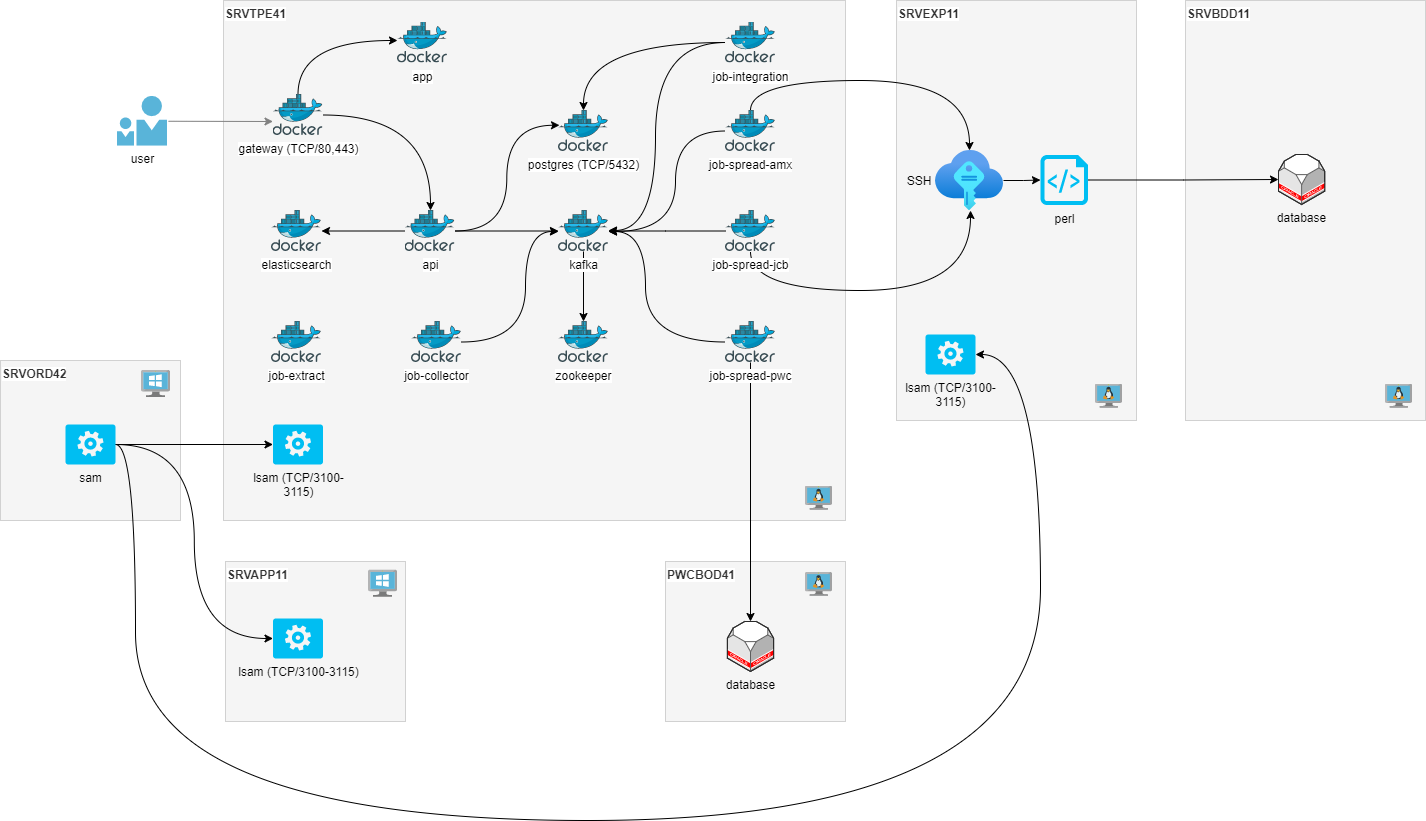

The diagram above was exported from draw.io. Its source (the exported page's mxGraphModel, read from the mxfile embedded in the PNG):
<mxGraphModel dx="1422" dy="38" grid="1" gridSize="10" guides="1" tooltips="1" connect="1" arrows="1" fold="1" page="1" pageScale="1" pageWidth="1169" pageHeight="827" math="0" shadow="0">
  <root>
    <mxCell id="0" />
    <mxCell id="1" parent="0" />
    <mxCell id="8hyHqYP0sYHNHfY3vN0G-146" value="&lt;b&gt;SRVEXP11&lt;/b&gt;" style="rounded=0;whiteSpace=wrap;html=1;labelBackgroundColor=#ffffff;fillColor=#f5f5f5;strokeColor=#D1D1D1;fontColor=#333333;align=left;verticalAlign=top;strokeWidth=1;perimeterSpacing=0;" parent="1" vertex="1">
      <mxGeometry x="896" y="827" width="240" height="420" as="geometry" />
    </mxCell>
    <mxCell id="8hyHqYP0sYHNHfY3vN0G-141" value="&lt;b&gt;PWCBOD41&lt;/b&gt;" style="rounded=0;whiteSpace=wrap;html=1;labelBackgroundColor=#ffffff;fillColor=#f5f5f5;strokeColor=#D1D1D1;fontColor=#333333;align=left;verticalAlign=top;strokeWidth=1;perimeterSpacing=0;" parent="1" vertex="1">
      <mxGeometry x="665" y="1388" width="180" height="160" as="geometry" />
    </mxCell>
    <mxCell id="8hyHqYP0sYHNHfY3vN0G-4" value="&lt;b&gt;SRVTPE41&lt;/b&gt;" style="rounded=0;whiteSpace=wrap;html=1;labelBackgroundColor=#ffffff;fillColor=#f5f5f5;strokeColor=#D1D1D1;fontColor=#333333;align=left;verticalAlign=top;strokeWidth=1;perimeterSpacing=0;" parent="1" vertex="1">
      <mxGeometry x="223" y="827" width="622" height="520" as="geometry" />
    </mxCell>
    <mxCell id="8hyHqYP0sYHNHfY3vN0G-6" style="edgeStyle=elbowEdgeStyle;rounded=0;orthogonalLoop=1;jettySize=auto;elbow=vertical;html=1;strokeColor=#808080;exitX=1.02;exitY=0.505;exitDx=0;exitDy=0;exitPerimeter=0;" parent="1" source="8hyHqYP0sYHNHfY3vN0G-28" target="8hyHqYP0sYHNHfY3vN0G-95" edge="1">
      <mxGeometry relative="1" as="geometry">
        <mxPoint x="247.5" y="836.8333333333335" as="targetPoint" />
      </mxGeometry>
    </mxCell>
    <mxCell id="8hyHqYP0sYHNHfY3vN0G-28" value="user" style="aspect=fixed;html=1;perimeter=none;align=center;shadow=0;dashed=0;image;fontSize=12;image=img/lib/mscae/PersonWithFriend.svg;labelBackgroundColor=#ffffff;fillColor=#4D9900;" parent="1" vertex="1">
      <mxGeometry x="117" y="922.75" width="50" height="49.5" as="geometry" />
    </mxCell>
    <mxCell id="8hyHqYP0sYHNHfY3vN0G-108" value="app" style="sketch=0;aspect=fixed;html=1;points=[];align=center;image;fontSize=12;image=img/lib/mscae/Docker.svg;" parent="1" vertex="1">
      <mxGeometry x="397" y="848.5" width="50" height="41" as="geometry" />
    </mxCell>
    <mxCell id="8hyHqYP0sYHNHfY3vN0G-125" style="edgeStyle=orthogonalEdgeStyle;rounded=0;orthogonalLoop=1;jettySize=auto;html=1;" parent="1" source="8hyHqYP0sYHNHfY3vN0G-110" target="8hyHqYP0sYHNHfY3vN0G-118" edge="1">
      <mxGeometry relative="1" as="geometry" />
    </mxCell>
    <mxCell id="8hyHqYP0sYHNHfY3vN0G-127" style="edgeStyle=orthogonalEdgeStyle;orthogonalLoop=1;jettySize=auto;html=1;entryX=0.02;entryY=0.36;entryDx=0;entryDy=0;entryPerimeter=0;curved=1;" parent="1" source="8hyHqYP0sYHNHfY3vN0G-110" target="8hyHqYP0sYHNHfY3vN0G-126" edge="1">
      <mxGeometry relative="1" as="geometry" />
    </mxCell>
    <mxCell id="8hyHqYP0sYHNHfY3vN0G-164" style="edgeStyle=orthogonalEdgeStyle;rounded=0;orthogonalLoop=1;jettySize=auto;html=1;" parent="1" source="8hyHqYP0sYHNHfY3vN0G-110" target="8hyHqYP0sYHNHfY3vN0G-122" edge="1">
      <mxGeometry relative="1" as="geometry" />
    </mxCell>
    <mxCell id="8hyHqYP0sYHNHfY3vN0G-110" value="api" style="sketch=0;aspect=fixed;html=1;points=[];align=center;image;fontSize=12;image=img/lib/mscae/Docker.svg;" parent="1" vertex="1">
      <mxGeometry x="404.5" y="1037" width="50" height="41" as="geometry" />
    </mxCell>
    <mxCell id="8hyHqYP0sYHNHfY3vN0G-116" style="edgeStyle=orthogonalEdgeStyle;orthogonalLoop=1;jettySize=auto;html=1;curved=1;" parent="1" source="8hyHqYP0sYHNHfY3vN0G-95" target="8hyHqYP0sYHNHfY3vN0G-108" edge="1">
      <mxGeometry relative="1" as="geometry">
        <Array as="points">
          <mxPoint x="298" y="867" />
        </Array>
      </mxGeometry>
    </mxCell>
    <mxCell id="8hyHqYP0sYHNHfY3vN0G-117" style="edgeStyle=orthogonalEdgeStyle;orthogonalLoop=1;jettySize=auto;html=1;curved=1;" parent="1" source="8hyHqYP0sYHNHfY3vN0G-95" target="8hyHqYP0sYHNHfY3vN0G-110" edge="1">
      <mxGeometry relative="1" as="geometry">
        <Array as="points">
          <mxPoint x="430" y="942" />
        </Array>
      </mxGeometry>
    </mxCell>
    <mxCell id="8hyHqYP0sYHNHfY3vN0G-124" style="edgeStyle=orthogonalEdgeStyle;rounded=0;orthogonalLoop=1;jettySize=auto;html=1;" parent="1" source="8hyHqYP0sYHNHfY3vN0G-118" target="8hyHqYP0sYHNHfY3vN0G-121" edge="1">
      <mxGeometry relative="1" as="geometry" />
    </mxCell>
    <mxCell id="8hyHqYP0sYHNHfY3vN0G-118" value="kafka" style="sketch=0;aspect=fixed;html=1;points=[];align=center;image;fontSize=12;image=img/lib/mscae/Docker.svg;" parent="1" vertex="1">
      <mxGeometry x="558" y="1037" width="50" height="41" as="geometry" />
    </mxCell>
    <mxCell id="8hyHqYP0sYHNHfY3vN0G-121" value="zookeeper" style="sketch=0;aspect=fixed;html=1;points=[];align=center;image;fontSize=12;image=img/lib/mscae/Docker.svg;" parent="1" vertex="1">
      <mxGeometry x="558" y="1148" width="50" height="41" as="geometry" />
    </mxCell>
    <mxCell id="8hyHqYP0sYHNHfY3vN0G-122" value="elasticsearch" style="sketch=0;aspect=fixed;html=1;points=[];align=center;image;fontSize=12;image=img/lib/mscae/Docker.svg;" parent="1" vertex="1">
      <mxGeometry x="271" y="1037" width="50" height="41" as="geometry" />
    </mxCell>
    <mxCell id="8hyHqYP0sYHNHfY3vN0G-126" value="postgres (TCP/5432)" style="sketch=0;aspect=fixed;html=1;points=[];align=center;image;fontSize=12;image=img/lib/mscae/Docker.svg;" parent="1" vertex="1">
      <mxGeometry x="558" y="937" width="50" height="41" as="geometry" />
    </mxCell>
    <mxCell id="8hyHqYP0sYHNHfY3vN0G-134" style="edgeStyle=orthogonalEdgeStyle;orthogonalLoop=1;jettySize=auto;html=1;curved=1;" parent="1" source="8hyHqYP0sYHNHfY3vN0G-129" target="8hyHqYP0sYHNHfY3vN0G-118" edge="1">
      <mxGeometry relative="1" as="geometry">
        <Array as="points">
          <mxPoint x="645" y="1169" />
          <mxPoint x="645" y="1058" />
        </Array>
      </mxGeometry>
    </mxCell>
    <mxCell id="8hyHqYP0sYHNHfY3vN0G-145" style="edgeStyle=orthogonalEdgeStyle;rounded=0;orthogonalLoop=1;jettySize=auto;html=1;" parent="1" source="8hyHqYP0sYHNHfY3vN0G-129" target="8hyHqYP0sYHNHfY3vN0G-143" edge="1">
      <mxGeometry relative="1" as="geometry" />
    </mxCell>
    <mxCell id="8hyHqYP0sYHNHfY3vN0G-129" value="job-spread-pwc" style="sketch=0;aspect=fixed;html=1;points=[];align=center;image;fontSize=12;image=img/lib/mscae/Docker.svg;" parent="1" vertex="1">
      <mxGeometry x="725" y="1148" width="50" height="41" as="geometry" />
    </mxCell>
    <mxCell id="8hyHqYP0sYHNHfY3vN0G-135" style="edgeStyle=orthogonalEdgeStyle;orthogonalLoop=1;jettySize=auto;html=1;curved=1;" parent="1" source="8hyHqYP0sYHNHfY3vN0G-130" target="8hyHqYP0sYHNHfY3vN0G-118" edge="1">
      <mxGeometry relative="1" as="geometry">
        <Array as="points">
          <mxPoint x="675" y="958" />
          <mxPoint x="675" y="1058" />
        </Array>
      </mxGeometry>
    </mxCell>
    <mxCell id="8hyHqYP0sYHNHfY3vN0G-154" style="edgeStyle=orthogonalEdgeStyle;orthogonalLoop=1;jettySize=auto;html=1;curved=1;" parent="1" source="8hyHqYP0sYHNHfY3vN0G-130" target="8hyHqYP0sYHNHfY3vN0G-148" edge="1">
      <mxGeometry relative="1" as="geometry">
        <Array as="points">
          <mxPoint x="750" y="907" />
          <mxPoint x="969" y="907" />
        </Array>
      </mxGeometry>
    </mxCell>
    <mxCell id="8hyHqYP0sYHNHfY3vN0G-133" style="edgeStyle=orthogonalEdgeStyle;rounded=0;orthogonalLoop=1;jettySize=auto;html=1;" parent="1" source="8hyHqYP0sYHNHfY3vN0G-131" target="8hyHqYP0sYHNHfY3vN0G-118" edge="1">
      <mxGeometry relative="1" as="geometry">
        <Array as="points">
          <mxPoint x="665" y="1058" />
          <mxPoint x="665" y="1058" />
        </Array>
      </mxGeometry>
    </mxCell>
    <mxCell id="8hyHqYP0sYHNHfY3vN0G-95" value="gateway (TCP/80,443)" style="sketch=0;aspect=fixed;html=1;points=[];align=center;image;fontSize=12;image=img/lib/mscae/Docker.svg;" parent="1" vertex="1">
      <mxGeometry x="272.5" y="921" width="50" height="41" as="geometry" />
    </mxCell>
    <mxCell id="8hyHqYP0sYHNHfY3vN0G-143" value="database" style="verticalLabelPosition=bottom;html=1;verticalAlign=top;strokeWidth=1;align=center;outlineConnect=0;dashed=0;outlineConnect=0;shape=mxgraph.aws3d.oracleDbServer;fillColor=#ffffff;strokeColor=#5E5E5E;aspect=fixed;" parent="1" vertex="1">
      <mxGeometry x="726.8800000000001" y="1448" width="46.24" height="50" as="geometry" />
    </mxCell>
    <mxCell id="8hyHqYP0sYHNHfY3vN0G-130" value="job-spread-amx" style="sketch=0;aspect=fixed;html=1;points=[];align=center;image;fontSize=12;image=img/lib/mscae/Docker.svg;" parent="1" vertex="1">
      <mxGeometry x="725" y="937" width="50" height="41" as="geometry" />
    </mxCell>
    <mxCell id="8hyHqYP0sYHNHfY3vN0G-156" style="edgeStyle=orthogonalEdgeStyle;orthogonalLoop=1;jettySize=auto;html=1;entryX=0.515;entryY=1;entryDx=0;entryDy=0;entryPerimeter=0;curved=1;" parent="1" source="8hyHqYP0sYHNHfY3vN0G-131" target="8hyHqYP0sYHNHfY3vN0G-148" edge="1">
      <mxGeometry relative="1" as="geometry">
        <Array as="points">
          <mxPoint x="750" y="1117" />
          <mxPoint x="970" y="1117" />
        </Array>
      </mxGeometry>
    </mxCell>
    <mxCell id="8hyHqYP0sYHNHfY3vN0G-131" value="job-spread-jcb" style="sketch=0;aspect=fixed;html=1;points=[];align=center;image;fontSize=12;image=img/lib/mscae/Docker.svg;" parent="1" vertex="1">
      <mxGeometry x="725" y="1037" width="50" height="41" as="geometry" />
    </mxCell>
    <mxCell id="8hyHqYP0sYHNHfY3vN0G-153" value="" style="group" parent="1" vertex="1" connectable="0">
      <mxGeometry x="935" y="977" width="152.5" height="60" as="geometry" />
    </mxCell>
    <mxCell id="8hyHqYP0sYHNHfY3vN0G-148" value="" style="aspect=fixed;html=1;points=[];align=center;image;fontSize=12;image=img/lib/azure2/other/SSH_Keys.svg;" parent="8hyHqYP0sYHNHfY3vN0G-153" vertex="1">
      <mxGeometry width="68" height="60" as="geometry" />
    </mxCell>
    <mxCell id="8hyHqYP0sYHNHfY3vN0G-150" value="perl" style="verticalLabelPosition=bottom;html=1;verticalAlign=top;align=center;strokeColor=none;fillColor=#00BEF2;shape=mxgraph.azure.script_file;pointerEvents=1;" parent="8hyHqYP0sYHNHfY3vN0G-153" vertex="1">
      <mxGeometry x="105" y="4.5" width="47.5" height="50" as="geometry" />
    </mxCell>
    <mxCell id="8hyHqYP0sYHNHfY3vN0G-152" style="edgeStyle=orthogonalEdgeStyle;rounded=0;orthogonalLoop=1;jettySize=auto;html=1;" parent="8hyHqYP0sYHNHfY3vN0G-153" source="8hyHqYP0sYHNHfY3vN0G-148" target="8hyHqYP0sYHNHfY3vN0G-150" edge="1">
      <mxGeometry relative="1" as="geometry" />
    </mxCell>
    <mxCell id="8hyHqYP0sYHNHfY3vN0G-157" value="SSH" style="text;html=1;strokeColor=none;fillColor=none;align=center;verticalAlign=middle;whiteSpace=wrap;rounded=0;" parent="1" vertex="1">
      <mxGeometry x="899" y="992" width="40" height="30" as="geometry" />
    </mxCell>
    <mxCell id="8hyHqYP0sYHNHfY3vN0G-159" style="edgeStyle=orthogonalEdgeStyle;orthogonalLoop=1;jettySize=auto;html=1;curved=1;" parent="1" source="8hyHqYP0sYHNHfY3vN0G-158" target="8hyHqYP0sYHNHfY3vN0G-126" edge="1">
      <mxGeometry relative="1" as="geometry" />
    </mxCell>
    <mxCell id="8hyHqYP0sYHNHfY3vN0G-160" style="edgeStyle=orthogonalEdgeStyle;orthogonalLoop=1;jettySize=auto;html=1;curved=1;" parent="1" source="8hyHqYP0sYHNHfY3vN0G-158" target="8hyHqYP0sYHNHfY3vN0G-118" edge="1">
      <mxGeometry relative="1" as="geometry">
        <Array as="points">
          <mxPoint x="655" y="869" />
          <mxPoint x="655" y="1057" />
        </Array>
      </mxGeometry>
    </mxCell>
    <mxCell id="8hyHqYP0sYHNHfY3vN0G-158" value="job-integration" style="sketch=0;aspect=fixed;html=1;points=[];align=center;image;fontSize=12;image=img/lib/mscae/Docker.svg;" parent="1" vertex="1">
      <mxGeometry x="725" y="848.5" width="50" height="41" as="geometry" />
    </mxCell>
    <mxCell id="8hyHqYP0sYHNHfY3vN0G-161" value="&lt;b&gt;SRVBDD11&lt;/b&gt;" style="rounded=0;whiteSpace=wrap;html=1;labelBackgroundColor=#ffffff;fillColor=#f5f5f5;strokeColor=#D1D1D1;fontColor=#333333;align=left;verticalAlign=top;strokeWidth=1;perimeterSpacing=0;" parent="1" vertex="1">
      <mxGeometry x="1185" y="827" width="240" height="420" as="geometry" />
    </mxCell>
    <mxCell id="8hyHqYP0sYHNHfY3vN0G-162" value="database" style="verticalLabelPosition=bottom;html=1;verticalAlign=top;strokeWidth=1;align=center;outlineConnect=0;dashed=0;outlineConnect=0;shape=mxgraph.aws3d.oracleDbServer;fillColor=#ffffff;strokeColor=#5E5E5E;aspect=fixed;" parent="1" vertex="1">
      <mxGeometry x="1278" y="981" width="46.24" height="50" as="geometry" />
    </mxCell>
    <mxCell id="8hyHqYP0sYHNHfY3vN0G-163" style="edgeStyle=orthogonalEdgeStyle;rounded=0;orthogonalLoop=1;jettySize=auto;html=1;" parent="1" source="8hyHqYP0sYHNHfY3vN0G-150" target="8hyHqYP0sYHNHfY3vN0G-162" edge="1">
      <mxGeometry relative="1" as="geometry" />
    </mxCell>
    <mxCell id="8hyHqYP0sYHNHfY3vN0G-166" style="edgeStyle=orthogonalEdgeStyle;orthogonalLoop=1;jettySize=auto;html=1;curved=1;" parent="1" source="8hyHqYP0sYHNHfY3vN0G-165" target="8hyHqYP0sYHNHfY3vN0G-118" edge="1">
      <mxGeometry relative="1" as="geometry">
        <Array as="points">
          <mxPoint x="525" y="1169" />
          <mxPoint x="525" y="1058" />
        </Array>
      </mxGeometry>
    </mxCell>
    <mxCell id="8hyHqYP0sYHNHfY3vN0G-165" value="job-collector" style="sketch=0;aspect=fixed;html=1;points=[];align=center;image;fontSize=12;image=img/lib/mscae/Docker.svg;" parent="1" vertex="1">
      <mxGeometry x="411" y="1148" width="50" height="41" as="geometry" />
    </mxCell>
    <mxCell id="NFwPE8N6USSYrf2khV2g-2" value="job-extract" style="sketch=0;aspect=fixed;html=1;points=[];align=center;image;fontSize=12;image=img/lib/mscae/Docker.svg;" parent="1" vertex="1">
      <mxGeometry x="271" y="1148" width="50" height="41" as="geometry" />
    </mxCell>
    <mxCell id="NFwPE8N6USSYrf2khV2g-7" value="&lt;b&gt;SRVAPP11&lt;/b&gt;" style="rounded=0;whiteSpace=wrap;html=1;labelBackgroundColor=#ffffff;fillColor=#f5f5f5;strokeColor=#D1D1D1;fontColor=#333333;align=left;verticalAlign=top;strokeWidth=1;perimeterSpacing=0;" parent="1" vertex="1">
      <mxGeometry x="225" y="1388" width="180" height="160" as="geometry" />
    </mxCell>
    <mxCell id="NFwPE8N6USSYrf2khV2g-8" value="lsam (TCP/3100-3115)" style="verticalLabelPosition=bottom;html=1;verticalAlign=top;align=center;strokeColor=none;fillColor=#00BEF2;shape=mxgraph.azure.worker_role;" parent="1" vertex="1">
      <mxGeometry x="272.5" y="1445" width="50" height="40" as="geometry" />
    </mxCell>
    <mxCell id="NFwPE8N6USSYrf2khV2g-9" value="lsam (TCP/3100-&lt;br&gt;3115)" style="verticalLabelPosition=bottom;html=1;verticalAlign=top;align=center;strokeColor=none;fillColor=#00BEF2;shape=mxgraph.azure.worker_role;" parent="1" vertex="1">
      <mxGeometry x="272.5" y="1251" width="50" height="40" as="geometry" />
    </mxCell>
    <mxCell id="NFwPE8N6USSYrf2khV2g-12" value="" style="sketch=0;aspect=fixed;html=1;points=[];align=center;image;fontSize=12;image=img/lib/mscae/VM_Linux.svg;" parent="1" vertex="1">
      <mxGeometry x="805" y="1312.62" width="26.5" height="24.38" as="geometry" />
    </mxCell>
    <mxCell id="NFwPE8N6USSYrf2khV2g-16" value="" style="sketch=0;aspect=fixed;html=1;points=[];align=center;image;fontSize=12;image=img/lib/mscae/VirtualMachineWindows.svg;" parent="1" vertex="1">
      <mxGeometry x="368.05999999999995" y="1396.76" width="28.94" height="26.62" as="geometry" />
    </mxCell>
    <mxCell id="NFwPE8N6USSYrf2khV2g-17" value="" style="sketch=0;aspect=fixed;html=1;points=[];align=center;image;fontSize=12;image=img/lib/mscae/VM_Linux.svg;" parent="1" vertex="1">
      <mxGeometry x="805" y="1399" width="26.5" height="24.38" as="geometry" />
    </mxCell>
    <mxCell id="NFwPE8N6USSYrf2khV2g-18" value="" style="sketch=0;aspect=fixed;html=1;points=[];align=center;image;fontSize=12;image=img/lib/mscae/VM_Linux.svg;" parent="1" vertex="1">
      <mxGeometry x="1095" y="1210.62" width="26.5" height="24.38" as="geometry" />
    </mxCell>
    <mxCell id="NFwPE8N6USSYrf2khV2g-19" value="" style="sketch=0;aspect=fixed;html=1;points=[];align=center;image;fontSize=12;image=img/lib/mscae/VM_Linux.svg;" parent="1" vertex="1">
      <mxGeometry x="1385" y="1210.62" width="26.5" height="24.38" as="geometry" />
    </mxCell>
    <mxCell id="NFwPE8N6USSYrf2khV2g-20" value="lsam (TCP/3100-&lt;br&gt;3115)" style="verticalLabelPosition=bottom;html=1;verticalAlign=top;align=center;strokeColor=none;fillColor=#00BEF2;shape=mxgraph.azure.worker_role;" parent="1" vertex="1">
      <mxGeometry x="925" y="1161" width="50" height="40" as="geometry" />
    </mxCell>
    <mxCell id="NFwPE8N6USSYrf2khV2g-21" value="&lt;b&gt;SRVORD42&lt;/b&gt;" style="rounded=0;whiteSpace=wrap;html=1;labelBackgroundColor=#ffffff;fillColor=#f5f5f5;strokeColor=#D1D1D1;fontColor=#333333;align=left;verticalAlign=top;strokeWidth=1;perimeterSpacing=0;" parent="1" vertex="1">
      <mxGeometry y="1187" width="180" height="160" as="geometry" />
    </mxCell>
    <mxCell id="NFwPE8N6USSYrf2khV2g-24" style="edgeStyle=orthogonalEdgeStyle;curved=1;orthogonalLoop=1;jettySize=auto;html=1;entryX=0;entryY=0.5;entryDx=0;entryDy=0;entryPerimeter=0;" parent="1" source="NFwPE8N6USSYrf2khV2g-22" target="NFwPE8N6USSYrf2khV2g-9" edge="1">
      <mxGeometry relative="1" as="geometry" />
    </mxCell>
    <mxCell id="NFwPE8N6USSYrf2khV2g-25" style="edgeStyle=orthogonalEdgeStyle;curved=1;orthogonalLoop=1;jettySize=auto;html=1;entryX=0;entryY=0.5;entryDx=0;entryDy=0;entryPerimeter=0;" parent="1" source="NFwPE8N6USSYrf2khV2g-22" target="NFwPE8N6USSYrf2khV2g-8" edge="1">
      <mxGeometry relative="1" as="geometry" />
    </mxCell>
    <mxCell id="NFwPE8N6USSYrf2khV2g-26" style="edgeStyle=orthogonalEdgeStyle;curved=1;orthogonalLoop=1;jettySize=auto;html=1;entryX=1;entryY=0.5;entryDx=0;entryDy=0;entryPerimeter=0;exitX=1;exitY=0.5;exitDx=0;exitDy=0;exitPerimeter=0;" parent="1" source="NFwPE8N6USSYrf2khV2g-22" target="NFwPE8N6USSYrf2khV2g-20" edge="1">
      <mxGeometry relative="1" as="geometry">
        <Array as="points">
          <mxPoint x="135" y="1271" />
          <mxPoint x="135" y="1647" />
          <mxPoint x="1040" y="1647" />
          <mxPoint x="1040" y="1181" />
        </Array>
      </mxGeometry>
    </mxCell>
    <mxCell id="NFwPE8N6USSYrf2khV2g-22" value="sam" style="verticalLabelPosition=bottom;html=1;verticalAlign=top;align=center;strokeColor=none;fillColor=#00BEF2;shape=mxgraph.azure.worker_role;" parent="1" vertex="1">
      <mxGeometry x="65" y="1251" width="50" height="40" as="geometry" />
    </mxCell>
    <mxCell id="NFwPE8N6USSYrf2khV2g-23" value="" style="sketch=0;aspect=fixed;html=1;points=[];align=center;image;fontSize=12;image=img/lib/mscae/VirtualMachineWindows.svg;" parent="1" vertex="1">
      <mxGeometry x="141.02999999999997" y="1197" width="28.94" height="26.62" as="geometry" />
    </mxCell>
  </root>
</mxGraphModel>